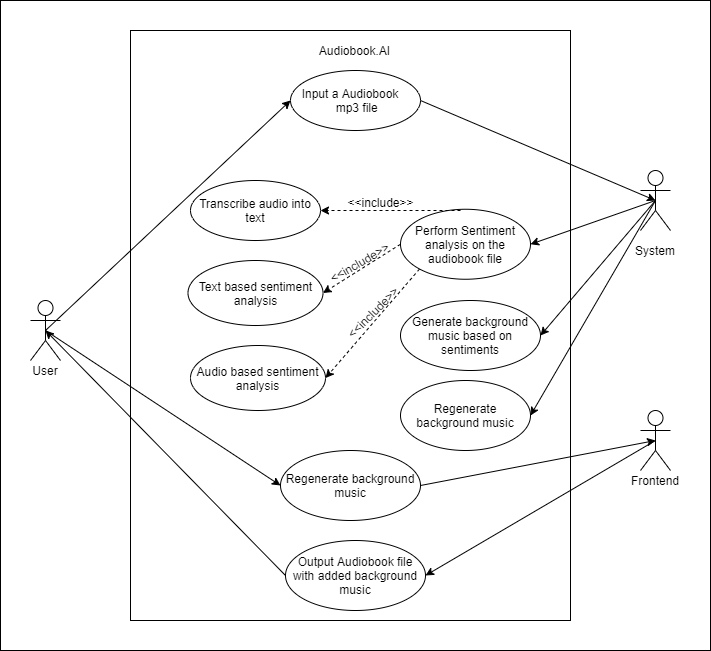

The diagram above was exported from draw.io. Its source (the exported page's mxGraphModel, read from the mxfile embedded in the PNG):
<mxGraphModel dx="1038" dy="548" grid="1" gridSize="10" guides="1" tooltips="1" connect="1" arrows="1" fold="1" page="1" pageScale="1" pageWidth="850" pageHeight="1100" math="0" shadow="0">
  <root>
    <mxCell id="0" />
    <mxCell id="1" parent="0" />
    <mxCell id="F6Yjes0ASEEPMO_1OZ7i-59" value="" style="rounded=0;whiteSpace=wrap;html=1;fontColor=#000000;" parent="1" vertex="1">
      <mxGeometry x="180" width="710" height="650" as="geometry" />
    </mxCell>
    <mxCell id="IH_cXWKQ0pFCC-yy71wg-3" value="" style="rounded=0;whiteSpace=wrap;html=1;" parent="1" vertex="1">
      <mxGeometry x="310" y="30" width="440" height="590" as="geometry" />
    </mxCell>
    <mxCell id="F6Yjes0ASEEPMO_1OZ7i-10" style="orthogonalLoop=1;jettySize=auto;html=1;exitX=0.5;exitY=0.5;exitDx=0;exitDy=0;exitPerimeter=0;entryX=0;entryY=0.5;entryDx=0;entryDy=0;fontColor=#000000;rounded=0;" parent="1" source="IH_cXWKQ0pFCC-yy71wg-4" target="F6Yjes0ASEEPMO_1OZ7i-7" edge="1">
      <mxGeometry relative="1" as="geometry" />
    </mxCell>
    <mxCell id="F6Yjes0ASEEPMO_1OZ7i-70" style="edgeStyle=none;rounded=0;orthogonalLoop=1;jettySize=auto;html=1;exitX=0.5;exitY=0.5;exitDx=0;exitDy=0;exitPerimeter=0;entryX=0;entryY=0.5;entryDx=0;entryDy=0;strokeColor=#000000;fontColor=#000000;" parent="1" source="IH_cXWKQ0pFCC-yy71wg-4" target="F6Yjes0ASEEPMO_1OZ7i-69" edge="1">
      <mxGeometry relative="1" as="geometry" />
    </mxCell>
    <mxCell id="IH_cXWKQ0pFCC-yy71wg-4" value="Actor" style="shape=umlActor;verticalLabelPosition=bottom;verticalAlign=top;html=1;outlineConnect=0;labelPosition=center;align=center;fontColor=#FFFFFF;" parent="1" vertex="1">
      <mxGeometry x="210" y="300" width="30" height="60" as="geometry" />
    </mxCell>
    <mxCell id="F6Yjes0ASEEPMO_1OZ7i-16" style="edgeStyle=none;rounded=0;orthogonalLoop=1;jettySize=auto;html=1;exitX=0.5;exitY=0.5;exitDx=0;exitDy=0;exitPerimeter=0;entryX=1;entryY=0.5;entryDx=0;entryDy=0;strokeColor=#000000;fontColor=#000000;" parent="1" source="IH_cXWKQ0pFCC-yy71wg-5" target="F6Yjes0ASEEPMO_1OZ7i-35" edge="1">
      <mxGeometry relative="1" as="geometry" />
    </mxCell>
    <mxCell id="F6Yjes0ASEEPMO_1OZ7i-47" style="edgeStyle=none;rounded=0;orthogonalLoop=1;jettySize=auto;html=1;exitX=0.5;exitY=0.5;exitDx=0;exitDy=0;exitPerimeter=0;entryX=1;entryY=0.5;entryDx=0;entryDy=0;strokeColor=#000000;fontColor=#000000;" parent="1" source="IH_cXWKQ0pFCC-yy71wg-5" target="F6Yjes0ASEEPMO_1OZ7i-46" edge="1">
      <mxGeometry relative="1" as="geometry" />
    </mxCell>
    <mxCell id="X__9DMPjO4hfD3pbXTES-2" style="rounded=0;orthogonalLoop=1;jettySize=auto;html=1;exitX=0.5;exitY=0.5;exitDx=0;exitDy=0;exitPerimeter=0;entryX=1;entryY=0.5;entryDx=0;entryDy=0;" parent="1" source="IH_cXWKQ0pFCC-yy71wg-5" target="X__9DMPjO4hfD3pbXTES-1" edge="1">
      <mxGeometry relative="1" as="geometry" />
    </mxCell>
    <mxCell id="IH_cXWKQ0pFCC-yy71wg-5" value="Actor" style="shape=umlActor;verticalLabelPosition=bottom;verticalAlign=top;html=1;outlineConnect=0;fontColor=#FFFFFF;" parent="1" vertex="1">
      <mxGeometry x="820" y="170" width="30" height="60" as="geometry" />
    </mxCell>
    <mxCell id="F6Yjes0ASEEPMO_1OZ7i-29" style="edgeStyle=none;rounded=0;orthogonalLoop=1;jettySize=auto;html=1;exitX=0.5;exitY=0.5;exitDx=0;exitDy=0;exitPerimeter=0;entryX=1;entryY=0.5;entryDx=0;entryDy=0;strokeColor=#000000;fontColor=#000000;" parent="1" source="IH_cXWKQ0pFCC-yy71wg-6" target="F6Yjes0ASEEPMO_1OZ7i-28" edge="1">
      <mxGeometry relative="1" as="geometry" />
    </mxCell>
    <mxCell id="IH_cXWKQ0pFCC-yy71wg-6" value="Actor" style="shape=umlActor;verticalLabelPosition=bottom;verticalAlign=top;html=1;outlineConnect=0;fontColor=#FFFFFF;" parent="1" vertex="1">
      <mxGeometry x="820" y="410" width="30" height="60" as="geometry" />
    </mxCell>
    <mxCell id="F6Yjes0ASEEPMO_1OZ7i-3" value="User" style="text;html=1;strokeColor=none;fillColor=none;align=center;verticalAlign=middle;whiteSpace=wrap;rounded=0;" parent="1" vertex="1">
      <mxGeometry x="205" y="360" width="40" height="20" as="geometry" />
    </mxCell>
    <mxCell id="F6Yjes0ASEEPMO_1OZ7i-5" value="A&lt;font color=&quot;#000000&quot;&gt;Audiobook.AI&lt;/font&gt;" style="text;html=1;strokeColor=none;fillColor=none;align=center;verticalAlign=middle;whiteSpace=wrap;rounded=0;fontColor=#FFFFFF;" parent="1" vertex="1">
      <mxGeometry x="502.5" y="40" width="55" height="20" as="geometry" />
    </mxCell>
    <mxCell id="F6Yjes0ASEEPMO_1OZ7i-38" style="edgeStyle=none;rounded=0;orthogonalLoop=1;jettySize=auto;html=1;exitX=1;exitY=0.5;exitDx=0;exitDy=0;entryX=0.5;entryY=0.5;entryDx=0;entryDy=0;entryPerimeter=0;strokeColor=#000000;fontColor=#000000;" parent="1" source="F6Yjes0ASEEPMO_1OZ7i-7" target="IH_cXWKQ0pFCC-yy71wg-5" edge="1">
      <mxGeometry relative="1" as="geometry" />
    </mxCell>
    <mxCell id="F6Yjes0ASEEPMO_1OZ7i-7" value="&lt;font color=&quot;#000000&quot;&gt;Input a Audiobook&amp;nbsp; &amp;nbsp; &amp;nbsp;mp3 file&lt;/font&gt;" style="ellipse;whiteSpace=wrap;html=1;fontColor=#FFFFFF;" parent="1" vertex="1">
      <mxGeometry x="470" y="70" width="130" height="60" as="geometry" />
    </mxCell>
    <mxCell id="F6Yjes0ASEEPMO_1OZ7i-8" value="System" style="text;html=1;strokeColor=none;fillColor=none;align=center;verticalAlign=middle;whiteSpace=wrap;rounded=0;" parent="1" vertex="1">
      <mxGeometry x="815" y="240" width="40" height="20" as="geometry" />
    </mxCell>
    <mxCell id="F6Yjes0ASEEPMO_1OZ7i-9" value="Frontend" style="text;html=1;strokeColor=none;fillColor=none;align=center;verticalAlign=middle;whiteSpace=wrap;rounded=0;fontColor=#000000;" parent="1" vertex="1">
      <mxGeometry x="815" y="470" width="40" height="20" as="geometry" />
    </mxCell>
    <mxCell id="F6Yjes0ASEEPMO_1OZ7i-30" style="edgeStyle=none;rounded=0;orthogonalLoop=1;jettySize=auto;html=1;exitX=0;exitY=0.5;exitDx=0;exitDy=0;entryX=0.5;entryY=0.5;entryDx=0;entryDy=0;entryPerimeter=0;strokeColor=#000000;fontColor=#000000;" parent="1" source="F6Yjes0ASEEPMO_1OZ7i-28" target="IH_cXWKQ0pFCC-yy71wg-4" edge="1">
      <mxGeometry relative="1" as="geometry" />
    </mxCell>
    <mxCell id="F6Yjes0ASEEPMO_1OZ7i-28" value="&lt;font color=&quot;#000000&quot;&gt;Output Audiobook file with added background music&lt;/font&gt;" style="ellipse;whiteSpace=wrap;html=1;fontColor=#FFFFFF;" parent="1" vertex="1">
      <mxGeometry x="465" y="540" width="140" height="70" as="geometry" />
    </mxCell>
    <mxCell id="F6Yjes0ASEEPMO_1OZ7i-37" style="edgeStyle=none;rounded=0;orthogonalLoop=1;jettySize=auto;html=1;exitX=0;exitY=1;exitDx=0;exitDy=0;dashed=1;strokeColor=#000000;fontColor=#000000;entryX=1;entryY=0.5;entryDx=0;entryDy=0;" parent="1" source="F6Yjes0ASEEPMO_1OZ7i-35" target="F6Yjes0ASEEPMO_1OZ7i-65" edge="1">
      <mxGeometry relative="1" as="geometry">
        <mxPoint x="409.5449441261667" y="293.6831363725141" as="targetPoint" />
      </mxGeometry>
    </mxCell>
    <mxCell id="F6Yjes0ASEEPMO_1OZ7i-35" value="&lt;font color=&quot;#000000&quot;&gt;Perform Sentiment analysis on the audiobook file&lt;/font&gt;" style="ellipse;whiteSpace=wrap;html=1;fontColor=#FFFFFF;" parent="1" vertex="1">
      <mxGeometry x="580" y="208.75" width="130" height="70" as="geometry" />
    </mxCell>
    <mxCell id="F6Yjes0ASEEPMO_1OZ7i-44" value="&amp;lt;&amp;lt;include&amp;gt;&amp;gt;" style="text;html=1;align=center;fontColor=#000000;rotation=-45;" parent="1" vertex="1">
      <mxGeometry x="460" y="300" width="180" height="20" as="geometry" />
    </mxCell>
    <mxCell id="F6Yjes0ASEEPMO_1OZ7i-46" value="&lt;font color=&quot;#000000&quot;&gt;Generate background music based on sentiments&lt;/font&gt;" style="ellipse;whiteSpace=wrap;html=1;fontColor=#FFFFFF;" parent="1" vertex="1">
      <mxGeometry x="580" y="300" width="140" height="70" as="geometry" />
    </mxCell>
    <mxCell id="F6Yjes0ASEEPMO_1OZ7i-60" style="edgeStyle=none;rounded=0;orthogonalLoop=1;jettySize=auto;html=1;exitX=0.75;exitY=0;exitDx=0;exitDy=0;dashed=1;strokeColor=#000000;fontColor=#000000;" parent="1" source="F6Yjes0ASEEPMO_1OZ7i-5" target="F6Yjes0ASEEPMO_1OZ7i-5" edge="1">
      <mxGeometry relative="1" as="geometry" />
    </mxCell>
    <mxCell id="F6Yjes0ASEEPMO_1OZ7i-62" style="edgeStyle=none;rounded=0;orthogonalLoop=1;jettySize=auto;html=1;exitX=0;exitY=0.5;exitDx=0;exitDy=0;entryX=1;entryY=0.5;entryDx=0;entryDy=0;dashed=1;strokeColor=#000000;fontColor=#000000;" parent="1" source="F6Yjes0ASEEPMO_1OZ7i-35" target="F6Yjes0ASEEPMO_1OZ7i-61" edge="1">
      <mxGeometry relative="1" as="geometry" />
    </mxCell>
    <mxCell id="F6Yjes0ASEEPMO_1OZ7i-61" value="Text based sentiment analysis" style="ellipse;whiteSpace=wrap;html=1;fontColor=#000000;" parent="1" vertex="1">
      <mxGeometry x="367.5" y="260" width="135" height="65" as="geometry" />
    </mxCell>
    <mxCell id="ed6a5c40sei8swVUbZfe-2" style="rounded=0;orthogonalLoop=1;jettySize=auto;html=1;entryX=1;entryY=0.5;entryDx=0;entryDy=0;dashed=1;" edge="1" parent="1" target="ed6a5c40sei8swVUbZfe-1">
      <mxGeometry relative="1" as="geometry">
        <mxPoint x="640" y="210" as="sourcePoint" />
      </mxGeometry>
    </mxCell>
    <mxCell id="F6Yjes0ASEEPMO_1OZ7i-63" value="&amp;lt;&amp;lt;include&amp;gt;&amp;gt;" style="text;html=1;align=center;fontColor=#000000;rotation=-30;" parent="1" vertex="1">
      <mxGeometry x="447.5" y="250" width="180" height="20" as="geometry" />
    </mxCell>
    <mxCell id="F6Yjes0ASEEPMO_1OZ7i-64" style="edgeStyle=none;rounded=0;orthogonalLoop=1;jettySize=auto;html=1;exitX=0;exitY=1;exitDx=0;exitDy=0;dashed=1;strokeColor=#000000;fontColor=#000000;" parent="1" source="F6Yjes0ASEEPMO_1OZ7i-63" target="F6Yjes0ASEEPMO_1OZ7i-63" edge="1">
      <mxGeometry relative="1" as="geometry" />
    </mxCell>
    <mxCell id="F6Yjes0ASEEPMO_1OZ7i-65" value="Audio based sentiment analysis" style="ellipse;whiteSpace=wrap;html=1;fontColor=#000000;" parent="1" vertex="1">
      <mxGeometry x="370" y="345" width="135" height="65" as="geometry" />
    </mxCell>
    <mxCell id="F6Yjes0ASEEPMO_1OZ7i-71" style="edgeStyle=none;rounded=0;orthogonalLoop=1;jettySize=auto;html=1;exitX=1;exitY=0.5;exitDx=0;exitDy=0;entryX=0.5;entryY=0.5;entryDx=0;entryDy=0;strokeColor=#000000;fontColor=#000000;entryPerimeter=0;" parent="1" source="F6Yjes0ASEEPMO_1OZ7i-69" target="IH_cXWKQ0pFCC-yy71wg-6" edge="1">
      <mxGeometry relative="1" as="geometry" />
    </mxCell>
    <mxCell id="F6Yjes0ASEEPMO_1OZ7i-69" value="Regenerate background music" style="ellipse;whiteSpace=wrap;html=1;fontColor=#000000;" parent="1" vertex="1">
      <mxGeometry x="460" y="450" width="140" height="70" as="geometry" />
    </mxCell>
    <mxCell id="X__9DMPjO4hfD3pbXTES-1" value="&lt;font color=&quot;#000000&quot;&gt;Regenerate background music&lt;/font&gt;" style="ellipse;whiteSpace=wrap;html=1;fontColor=#FFFFFF;" parent="1" vertex="1">
      <mxGeometry x="580" y="380" width="130" height="70" as="geometry" />
    </mxCell>
    <mxCell id="ed6a5c40sei8swVUbZfe-1" value="&lt;font color=&quot;#000000&quot;&gt;Transcribe audio into text&lt;/font&gt;" style="ellipse;whiteSpace=wrap;html=1;fontColor=#FFFFFF;" vertex="1" parent="1">
      <mxGeometry x="370" y="180" width="130" height="60" as="geometry" />
    </mxCell>
    <mxCell id="ed6a5c40sei8swVUbZfe-3" value="&amp;lt;&amp;lt;include&amp;gt;&amp;gt;" style="text;html=1;align=center;fontColor=#000000;rotation=0;" vertex="1" parent="1">
      <mxGeometry x="470" y="188.75" width="180" height="20" as="geometry" />
    </mxCell>
  </root>
</mxGraphModel>